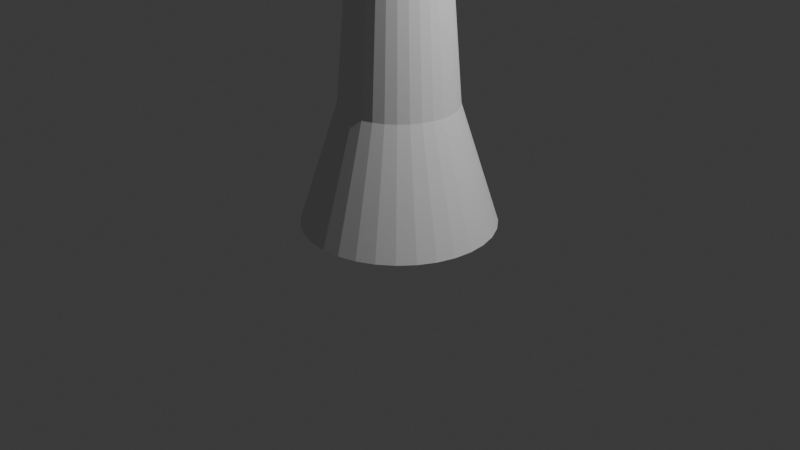 # Source: tree.blend  (saved by Blender 4.4.32; exported with 4.5.12 LTS)
import bpy
from mathutils import Matrix  # noqa: F401  (used for matrix-valued properties, if any)

bpy.ops.wm.read_factory_settings(use_empty=True)
scene = bpy.context.scene
scene.name = 'Scene'

# ---- collections
col_collection = bpy.data.collections.new('Collection'); scene.collection.children.link(col_collection)

# ---- world
world_world = bpy.data.worlds.new('World'); scene.world = world_world
world_world.use_nodes = True; world_world.node_tree.nodes.clear()
_N = world_world.node_tree.nodes; _L = world_world.node_tree.links
n0 = _N.new('ShaderNodeOutputWorld'); n0.name = 'World Output'; n0.location = (300, 300)
n1 = _N.new('ShaderNodeBackground'); n1.name = 'Background'; n1.location = (10, 300)
n1.inputs[0].default_value = (0.05088, 0.05088, 0.05088, 1.0)
_L.new(n1.outputs[0], n0.inputs[0])
n0.is_active_output = True
world_world.color = (0.05088, 0.05088, 0.05088)
world_world.sun_shadow_jitter_overblur = 0.0

# ---- cameras
cam_camera = bpy.data.cameras.new('Camera')
cam_camera.clip_end = 100.0
cam_camera.ortho_scale = 7.314

# ---- lights
light_light = bpy.data.lights.new('Light', 'POINT')
light_light.energy = 1000.0
light_light.shadow_soft_size = 0.1

# ---- meshes
me_cylinder = bpy.data.meshes.new('Cylinder')
me_cylinder.from_pydata([(-1.211e-08, 2.0, -1.0), (0.0, 1.0, 1.0), (0.3902, 1.962, -1.0), (0.1951, 0.9808, 1.0), (0.7654, 1.848, -1.0), (0.3827, 0.9239, 1.0), (1.111, 1.663, -1.0), (0.5556, 0.8315, 1.0), (1.414, 1.414, -1.0), (0.7071, 0.7071, 1.0), (1.663, 1.111, -1.0), (0.8315, 0.5556, 1.0), (1.848, 0.7654, -1.0), (0.9239, 0.3827, 1.0), (1.962, 0.3902, -1.0), (0.9808, 0.1951, 1.0), (2.0, -1.49e-08, -1.0), (1.0, 0.0, 1.0), (1.962, -0.3902, -1.0), (0.9808, -0.1951, 1.0), (1.848, -0.7654, -1.0), (0.9239, -0.3827, 1.0), (1.663, -1.111, -1.0), (0.8315, -0.5556, 1.0), (1.414, -1.414, -1.0), (0.7071, -0.7071, 1.0), (1.111, -1.663, -1.0), (0.5556, -0.8315, 1.0), (0.7654, -1.848, -1.0), (0.3827, -0.9239, 1.0), (0.3902, -1.962, -1.0), (0.1951, -0.9808, 1.0), (-1.211e-08, -2.0, -1.0), (0.0, -1.0, 1.0), (-0.3902, -1.962, -1.0), (-0.1951, -0.9808, 1.0), (-0.7654, -1.848, -1.0), (-0.3827, -0.9239, 1.0), (-1.111, -1.663, -1.0), (-0.5556, -0.8315, 1.0), (-1.414, -1.414, -1.0), (-0.7071, -0.7071, 1.0), (-1.663, -1.111, -1.0), (-0.8315, -0.5556, 1.0), (-1.848, -0.7654, -1.0), (-0.9239, -0.3827, 1.0), (-1.962, -0.3902, -1.0), (-0.9808, -0.1951, 1.0), (-2.0, -1.49e-08, -1.0), (-1.0, 0.0, 1.0), (-1.962, 0.3902, -1.0), (-0.9808, 0.1951, 1.0), (-1.848, 0.7654, -1.0), (-0.9239, 0.3827, 1.0), (-1.663, 1.111, -1.0), (-0.8315, 0.5556, 1.0), (-1.414, 1.414, -1.0), (-0.7071, 0.7071, 1.0), (-1.111, 1.663, -1.0), (-0.5556, 0.8315, 1.0), (-0.7654, 1.848, -1.0), (-0.3827, 0.9239, 1.0), (-0.3902, 1.962, -1.0), (-0.1951, 0.9808, 1.0), (0.0, 1.0, 0.0), (0.1951, 0.9808, 0.0), (0.3827, 0.9239, 0.0), (0.5556, 0.8315, 0.0), (0.7071, 0.7071, 0.0), (0.8315, 0.5556, 0.0), (0.9239, 0.3827, 0.0), (0.9808, 0.1951, 0.0), (1.0, 0.0, 0.0), (0.9808, -0.1951, 0.0), (0.9239, -0.3827, 0.0), (0.8315, -0.5556, 0.0), (0.7071, -0.7071, 0.0), (0.5556, -0.8315, 0.0), (0.3827, -0.9239, 0.0), (0.1951, -0.9808, 0.0), (0.0, -1.0, 0.0), (-0.1951, -0.9808, 0.0), (-0.3827, -0.9239, 0.0), (-0.5556, -0.8315, 0.0), (-0.7071, -0.7071, 0.0), (-0.8315, -0.5556, 0.0), (-0.9239, -0.3827, 0.0), (-0.9808, -0.1951, 0.0), (-1.0, 0.0, 0.0), (-0.9808, 0.1951, 0.0), (-0.9239, 0.3827, 0.0), (-0.8315, 0.5556, 0.0), (-0.7071, 0.7071, 0.0), (-0.5556, 0.8315, 0.0), (-0.3827, 0.9239, 0.0), (-0.1951, 0.9808, 0.0), (0.1951, 0.9808, -0.5), (0.3827, 0.9239, -0.5), (0.5556, 0.8315, -0.5), (0.7071, 0.7071, -0.5), (0.8315, 0.5556, -0.5), (0.9239, 0.3827, -0.5), (0.9808, 0.1951, -0.5), (1.0, 0.0, -0.5), (0.9808, -0.1951, -0.5), (0.9239, -0.3827, -0.5), (0.8315, -0.5556, -0.5), (0.7071, -0.7071, -0.5), (0.5556, -0.8315, -0.5), (0.3827, -0.9239, -0.5), (0.1951, -0.9808, -0.5), (0.0, -1.0, -0.5), (-0.1951, -0.9808, -0.5), (-0.3827, -0.9239, -0.5), (-0.5556, -0.8315, -0.5), (-0.7071, -0.7071, -0.5), (-0.8315, -0.5556, -0.5), (-0.9239, -0.3827, -0.5), (-0.9808, -0.1951, -0.5), (-1.0, 0.0, -0.5), (-0.9808, 0.1951, -0.5), (-0.9239, 0.3827, -0.5), (-0.8315, 0.5556, -0.5), (-0.7071, 0.7071, -0.5), (-0.5556, 0.8315, -0.5), (-0.3827, 0.9239, -0.5), (-0.1951, 0.9808, -0.5), (0.0, 1.0, -0.5), (0.2341, 1.177, -0.75), (0.4592, 1.109, -0.75), (0.6667, 0.9978, -0.75), (0.8485, 0.8485, -0.75), (0.9978, 0.6667, -0.75), (1.109, 0.4592, -0.75), (1.177, 0.2341, -0.75), (1.2, 2.98e-09, -0.75), (1.177, -0.2341, -0.75), (1.109, -0.4592, -0.75), (0.9978, -0.6667, -0.75), (0.8485, -0.8485, -0.75), (0.6667, -0.9978, -0.75), (0.4592, -1.109, -0.75), (0.2341, -1.177, -0.75), (-2.421e-09, -1.2, -0.75), (-0.2341, -1.177, -0.75), (-0.4592, -1.109, -0.75), (-0.6667, -0.9978, -0.75), (-0.8485, -0.8485, -0.75), (-0.9978, -0.6667, -0.75), (-1.109, -0.4592, -0.75), (-1.177, -0.2341, -0.75), (-1.2, 2.98e-09, -0.75), (-1.177, 0.2341, -0.75), (-1.109, 0.4592, -0.75), (-0.9978, 0.6667, -0.75), (-0.8485, 0.8485, -0.75), (-0.6667, 0.9978, -0.75), (-0.4592, 1.109, -0.75), (-0.2341, 1.177, -0.75), (-2.421e-09, 1.2, -0.75)], [], [(64, 1, 3, 65), (65, 3, 5, 66), (66, 5, 7, 67), (67, 7, 9, 68), (68, 9, 11, 69), (69, 11, 13, 70), (70, 13, 15, 71), (71, 15, 17, 72), (72, 17, 19, 73), (73, 19, 21, 74), (74, 21, 23, 75), (75, 23, 25, 76), (76, 25, 27, 77), (77, 27, 29, 78), (78, 29, 31, 79), (79, 31, 33, 80), (80, 33, 35, 81), (81, 35, 37, 82), (82, 37, 39, 83), (83, 39, 41, 84), (84, 41, 43, 85), (85, 43, 45, 86), (86, 45, 47, 87), (87, 47, 49, 88), (88, 49, 51, 89), (89, 51, 53, 90), (90, 53, 55, 91), (91, 55, 57, 92), (92, 57, 59, 93), (93, 59, 61, 94), (3, 1, 63, 61, 59, 57, 55, 53, 51, 49, 47, 45, 43, 41, 39, 37, 35, 33, 31, 29, 27, 25, 23, 21, 19, 17, 15, 13, 11, 9, 7, 5), (94, 61, 63, 95), (95, 63, 1, 64), (0, 2, 4, 6, 8, 10, 12, 14, 16, 18, 20, 22, 24, 26, 28, 30, 32, 34, 36, 38, 40, 42, 44, 46, 48, 50, 52, 54, 56, 58, 60, 62), (126, 95, 64, 127), (125, 94, 95, 126), (124, 93, 94, 125), (123, 92, 93, 124), (122, 91, 92, 123), (121, 90, 91, 122), (120, 89, 90, 121), (119, 88, 89, 120), (118, 87, 88, 119), (117, 86, 87, 118), (116, 85, 86, 117), (115, 84, 85, 116), (114, 83, 84, 115), (113, 82, 83, 114), (112, 81, 82, 113), (111, 80, 81, 112), (110, 79, 80, 111), (109, 78, 79, 110), (108, 77, 78, 109), (107, 76, 77, 108), (106, 75, 76, 107), (105, 74, 75, 106), (104, 73, 74, 105), (103, 72, 73, 104), (102, 71, 72, 103), (101, 70, 71, 102), (100, 69, 70, 101), (99, 68, 69, 100), (98, 67, 68, 99), (97, 66, 67, 98), (96, 65, 66, 97), (127, 64, 65, 96), (159, 127, 96, 128), (128, 96, 97, 129), (129, 97, 98, 130), (130, 98, 99, 131), (131, 99, 100, 132), (132, 100, 101, 133), (133, 101, 102, 134), (134, 102, 103, 135), (135, 103, 104, 136), (136, 104, 105, 137), (137, 105, 106, 138), (138, 106, 107, 139), (139, 107, 108, 140), (140, 108, 109, 141), (141, 109, 110, 142), (142, 110, 111, 143), (143, 111, 112, 144), (144, 112, 113, 145), (145, 113, 114, 146), (146, 114, 115, 147), (147, 115, 116, 148), (148, 116, 117, 149), (149, 117, 118, 150), (150, 118, 119, 151), (151, 119, 120, 152), (152, 120, 121, 153), (153, 121, 122, 154), (154, 122, 123, 155), (155, 123, 124, 156), (156, 124, 125, 157), (157, 125, 126, 158), (158, 126, 127, 159), (62, 158, 159, 0), (60, 157, 158, 62), (58, 156, 157, 60), (56, 155, 156, 58), (54, 154, 155, 56), (52, 153, 154, 54), (50, 152, 153, 52), (48, 151, 152, 50), (46, 150, 151, 48), (44, 149, 150, 46), (42, 148, 149, 44), (40, 147, 148, 42), (38, 146, 147, 40), (36, 145, 146, 38), (34, 144, 145, 36), (32, 143, 144, 34), (30, 142, 143, 32), (28, 141, 142, 30), (26, 140, 141, 28), (24, 139, 140, 26), (22, 138, 139, 24), (20, 137, 138, 22), (18, 136, 137, 20), (16, 135, 136, 18), (14, 134, 135, 16), (12, 133, 134, 14), (10, 132, 133, 12), (8, 131, 132, 10), (6, 130, 131, 8), (4, 129, 130, 6), (2, 128, 129, 4), (0, 159, 128, 2)])
_uv = me_cylinder.uv_layers.new(name='UVMap')
_uv.uv.foreach_set('vector', [0.5, 1.0, 0.5, -5.96e-08, 0.5313, -5.96e-08, 0.5313, 1.0, 0.5313, 1.0, 0.5313, -5.96e-08, 0.5625, -5.96e-08, 0.5625, 1.0, 0.5625, 1.0, 0.5625, -5.96e-08, 0.5938, -5.96e-08, 0.5938, 1.0, 0.5938, 1.0, 0.5938, -5.96e-08, 0.625, -5.96e-08, 0.625, 1.0, 0.625, 1.0, 0.625, -5.96e-08, 0.6563, -5.96e-08, 0.6563, 1.0, 0.6563, 1.0, 0.6563, -5.96e-08, 0.6875, -5.96e-08, 0.6875, 1.0, 0.6875, 1.0, 0.6875, -5.96e-08, 0.7188, -5.96e-08, 0.7188, 1.0, 0.7188, 1.0, 0.7188, -5.96e-08, 0.75, -5.96e-08, 0.75, 1.0, 0.75, 1.0, 0.75, -5.96e-08, 0.7813, -5.96e-08, 0.7813, 1.0, 0.7813, 1.0, 0.7813, -5.96e-08, 0.8125, -5.96e-08, 0.8125, 1.0, 0.8125, 1.0, 0.8125, -5.96e-08, 0.8438, -5.96e-08, 0.8438, 1.0, 0.8438, 1.0, 0.8438, -5.96e-08, 0.875, -5.96e-08, 0.875, 1.0, 0.875, 1.0, 0.875, -5.96e-08, 0.9062, -5.96e-08, 0.9063, 1.0, 0.9063, 1.0, 0.9062, -5.96e-08, 0.9375, -5.96e-08, 0.9375, 1.0, 0.9375, 1.0, 0.9375, -5.96e-08, 0.9688, -5.96e-08, 0.9688, 1.0, 0.9688, 1.0, 0.9688, -5.96e-08, 1.0, 0.0, 1.0, 1.0, 8.941e-08, 1.0, 1.192e-07, -5.96e-08, 0.03125, -5.96e-08, 0.03125, 1.0, 0.03125, 1.0, 0.03125, -5.96e-08, 0.0625, -6.333e-08, 0.0625, 1.0, 0.0625, 1.0, 0.0625, -6.333e-08, 0.09375, -5.96e-08, 0.09375, 1.0, 0.09375, 1.0, 0.09375, -5.96e-08, 0.125, -5.96e-08, 0.125, 1.0, 0.125, 1.0, 0.125, -5.96e-08, 0.1562, -5.96e-08, 0.1563, 1.0, 0.1563, 1.0, 0.1562, -5.96e-08, 0.1875, -5.96e-08, 0.1875, 1.0, 0.1875, 1.0, 0.1875, -5.96e-08, 0.2188, -5.96e-08, 0.2188, 1.0, 0.2188, 1.0, 0.2188, -5.96e-08, 0.25, -7.451e-08, 0.25, 1.0, 0.25, 1.0, 0.25, -7.451e-08, 0.2813, -5.96e-08, 0.2813, 1.0, 0.2813, 1.0, 0.2813, -5.96e-08, 0.3125, -5.96e-08, 0.3125, 1.0, 0.3125, 1.0, 0.3125, -5.96e-08, 0.3438, -5.96e-08, 0.3438, 1.0, 0.3438, 1.0, 0.3438, -5.96e-08, 0.375, -5.96e-08, 0.375, 1.0, 0.375, 1.0, 0.375, -5.96e-08, 0.4062, -5.96e-08, 0.4063, 1.0, 0.4063, 1.0, 0.4062, -5.96e-08, 0.4375, -5.96e-08, 0.4375, 1.0, 0.5453, 0.2221, 0.5279, 0.2047, 0.5142, 0.1842, 0.5048, 0.1615, 0.5, 0.1373, 0.5, 0.1127, 0.5048, 0.08854, 0.5142, 0.06579, 0.5279, 0.04532, 0.5453, 0.02791, 0.5658, 0.01423, 0.5885, 0.004804, 0.6127, 2.361e-08, 0.6373, 2.445e-08, 0.6615, 0.004804, 0.6842, 0.01423, 0.7047, 0.02791, 0.7221, 0.04532, 0.7358, 0.06579, 0.7452, 0.08854, 0.75, 0.1127, 0.75, 0.1373, 0.7452, 0.1615, 0.7358, 0.1842, 0.7221, 0.2047, 0.7047, 0.2221, 0.6842, 0.2358, 0.6615, 0.2452, 0.6373, 0.25, 0.6127, 0.25, 0.5885, 0.2452, 0.5658, 0.2358, 0.4375, 1.0, 0.4375, -5.96e-08, 0.4688, -5.96e-08, 0.4688, 1.0, 0.4688, 1.0, 0.4688, -5.96e-08, 0.5, -5.96e-08, 0.5, 1.0, 0.05581, 0.4094, 0.02845, 0.3684, 0.009607, 0.3229, 3.045e-08, 0.2746, 3.213e-08, 0.2254, 0.009607, 0.1771, 0.02845, 0.1316, 0.05581, 0.09063, 0.09063, 0.05581, 0.1316, 0.02845, 0.1771, 0.009607, 0.2254, 4.059e-08, 0.2746, 4.227e-08, 0.3229, 0.009607, 0.3684, 0.02845, 0.4094, 0.05581, 0.4442, 0.09063, 0.4715, 0.1316, 0.4904, 0.1771, 0.5, 0.2254, 0.5, 0.2746, 0.4904, 0.3229, 0.4715, 0.3684, 0.4442, 0.4094, 0.4094, 0.4442, 0.3684, 0.4715, 0.3229, 0.4904, 0.2746, 0.5, 0.2254, 0.5, 0.1771, 0.4904, 0.1316, 0.4715, 0.09063, 0.4442, 0.4688, 1.0, 0.4688, 5.96e-08, 0.5, 5.96e-08, 0.5, 1.0, 0.4375, 1.0, 0.4375, 5.96e-08, 0.4688, 5.96e-08, 0.4688, 1.0, 0.4063, 1.0, 0.4062, 5.96e-08, 0.4375, 5.96e-08, 0.4375, 1.0, 0.375, 1.0, 0.375, 5.96e-08, 0.4062, 5.96e-08, 0.4063, 1.0, 0.3438, 1.0, 0.3438, 5.96e-08, 0.375, 5.96e-08, 0.375, 1.0, 0.3125, 1.0, 0.3125, 5.96e-08, 0.3438, 5.96e-08, 0.3438, 1.0, 0.2813, 1.0, 0.2813, 5.96e-08, 0.3125, 5.96e-08, 0.3125, 1.0, 0.25, 1.0, 0.25, 5.96e-08, 0.2813, 5.96e-08, 0.2813, 1.0, 0.2188, 1.0, 0.2188, 5.96e-08, 0.25, 5.96e-08, 0.25, 1.0, 0.1875, 1.0, 0.1875, 5.96e-08, 0.2188, 5.96e-08, 0.2188, 1.0, 0.1563, 1.0, 0.1562, 8.941e-08, 0.1875, 5.96e-08, 0.1875, 1.0, 0.125, 1.0, 0.125, 8.941e-08, 0.1562, 8.941e-08, 0.1563, 1.0, 0.09375, 1.0, 0.09375, 8.941e-08, 0.125, 8.941e-08, 0.125, 1.0, 0.0625, 1.0, 0.0625, 8.941e-08, 0.09375, 8.941e-08, 0.09375, 1.0, 0.03125, 1.0, 0.03125, 8.941e-08, 0.0625, 8.941e-08, 0.0625, 1.0, 8.941e-08, 1.0, 5.96e-08, 8.941e-08, 0.03125, 8.941e-08, 0.03125, 1.0, 0.9688, 1.0, 0.9688, 5.96e-08, 1.0, 0.0, 1.0, 1.0, 0.9375, 1.0, 0.9375, -5.96e-08, 0.9688, 5.96e-08, 0.9688, 1.0, 0.9063, 1.0, 0.9062, 0.0, 0.9375, -5.96e-08, 0.9375, 1.0, 0.875, 1.0, 0.875, 5.96e-08, 0.9062, 0.0, 0.9063, 1.0, 0.8438, 1.0, 0.8438, 0.0, 0.875, 5.96e-08, 0.875, 1.0, 0.8125, 1.0, 0.8125, 5.96e-08, 0.8438, 0.0, 0.8438, 1.0, 0.7813, 1.0, 0.7813, 5.96e-08, 0.8125, 5.96e-08, 0.8125, 1.0, 0.75, 1.0, 0.75, 5.96e-08, 0.7813, 5.96e-08, 0.7813, 1.0, 0.7188, 1.0, 0.7188, 5.96e-08, 0.75, 5.96e-08, 0.75, 1.0, 0.6875, 1.0, 0.6875, 5.96e-08, 0.7188, 5.96e-08, 0.7188, 1.0, 0.6563, 1.0, 0.6563, 5.96e-08, 0.6875, 5.96e-08, 0.6875, 1.0, 0.625, 1.0, 0.625, 5.96e-08, 0.6563, 5.96e-08, 0.6563, 1.0, 0.5938, 1.0, 0.5938, 5.96e-08, 0.625, 5.96e-08, 0.625, 1.0, 0.5625, 1.0, 0.5625, 5.96e-08, 0.5938, 5.96e-08, 0.5938, 1.0, 0.5313, 1.0, 0.5313, 5.96e-08, 0.5625, 5.96e-08, 0.5625, 1.0, 0.5, 1.0, 0.5, 5.96e-08, 0.5313, 5.96e-08, 0.5313, 1.0, 0.5, 0.5, 0.5, 1.0, 0.4689, 1.0, 0.4689, 0.5, 0.4689, 0.5, 0.4689, 1.0, 0.4379, 1.0, 0.4379, 0.5, 0.4379, 0.5, 0.4379, 1.0, 0.4068, 1.0, 0.4068, 0.5, 0.4068, 0.5, 0.4068, 1.0, 0.3758, 1.0, 0.3758, 0.5, 0.3758, 0.5, 0.3758, 1.0, 0.3447, 1.0, 0.3447, 0.5, 0.3447, 0.5, 0.3447, 1.0, 0.3137, 1.0, 0.3137, 0.5, 0.3137, 0.5, 0.3137, 1.0, 0.2826, 1.0, 0.2826, 0.5, 0.2826, 0.5, 0.2826, 1.0, 0.2516, 1.0, 0.2516, 0.5, 0.2516, 0.5, 0.2516, 1.0, 0.2205, 1.0, 0.2205, 0.5, 0.2205, 0.5, 0.2205, 1.0, 0.1895, 1.0, 0.1895, 0.5, 0.1895, 0.5, 0.1895, 1.0, 0.1584, 1.0, 0.1584, 0.5, 0.1584, 0.5, 0.1584, 1.0, 0.1274, 1.0, 0.1274, 0.5, 0.1274, 0.5, 0.1274, 1.0, 0.09631, 1.0, 0.09631, 0.5, 0.09631, 0.5, 0.09631, 1.0, 0.06526, 1.0, 0.06526, 0.5, 0.06526, 0.5, 0.06526, 1.0, 0.0342, 1.0, 0.0342, 0.5, 0.0342, 0.5, 0.0342, 1.0, 0.0, 1.0, 2.98e-08, 0.5, 1.0, 0.5, 1.0, 1.0, 0.9658, 1.0, 0.9658, 0.5, 0.9658, 0.5, 0.9658, 1.0, 0.9347, 1.0, 0.9347, 0.5, 0.9347, 0.5, 0.9347, 1.0, 0.9037, 1.0, 0.9037, 0.5, 0.9037, 0.5, 0.9037, 1.0, 0.8726, 1.0, 0.8726, 0.5, 0.8726, 0.5, 0.8726, 1.0, 0.8416, 1.0, 0.8416, 0.5, 0.8416, 0.5, 0.8416, 1.0, 0.8105, 1.0, 0.8105, 0.5, 0.8105, 0.5, 0.8105, 1.0, 0.7795, 1.0, 0.7795, 0.5, 0.7795, 0.5, 0.7795, 1.0, 0.7484, 1.0, 0.7484, 0.5, 0.7484, 0.5, 0.7484, 1.0, 0.7174, 1.0, 0.7174, 0.5, 0.7174, 0.5, 0.7174, 1.0, 0.6863, 1.0, 0.6863, 0.5, 0.6863, 0.5, 0.6863, 1.0, 0.6553, 1.0, 0.6553, 0.5, 0.6553, 0.5, 0.6553, 1.0, 0.6242, 1.0, 0.6242, 0.5, 0.6242, 0.5, 0.6242, 1.0, 0.5932, 1.0, 0.5932, 0.5, 0.5932, 0.5, 0.5932, 1.0, 0.5621, 1.0, 0.5621, 0.5, 0.5621, 0.5, 0.5621, 1.0, 0.5311, 1.0, 0.5311, 0.5, 0.5311, 0.5, 0.5311, 1.0, 0.5, 1.0, 0.5, 0.5, 0.531, 0.0, 0.531, 0.5, 0.5, 0.5, 0.5, 0.0, 0.562, 0.0, 0.562, 0.5, 0.531, 0.5, 0.531, 0.0, 0.593, 0.0, 0.593, 0.5, 0.562, 0.5, 0.562, 0.0, 0.624, 0.0, 0.624, 0.5, 0.593, 0.5, 0.593, 0.0, 0.6549, 0.0, 0.6549, 0.5, 0.624, 0.5, 0.624, 0.0, 0.6859, 0.0, 0.6859, 0.5, 0.6549, 0.5, 0.6549, 0.0, 0.7169, 0.0, 0.7169, 0.5, 0.6859, 0.5, 0.6859, 0.0, 0.7479, 0.0, 0.7479, 0.5, 0.7169, 0.5, 0.7169, 0.0, 0.7789, 0.0, 0.7789, 0.5, 0.7479, 0.5, 0.7479, 0.0, 0.8099, 0.0, 0.8099, 0.5, 0.7789, 0.5, 0.7789, 0.0, 0.8409, 0.0, 0.8409, 0.5, 0.8099, 0.5, 0.8099, 0.0, 0.8719, 0.0, 0.8719, 0.5, 0.8409, 0.5, 0.8409, 0.0, 0.9028, 0.0, 0.9028, 0.5, 0.8719, 0.5, 0.8719, 0.0, 0.9338, 0.0, 0.9338, 0.5, 0.9028, 0.5, 0.9028, 0.0, 0.9648, 0.0, 0.9648, 0.5, 0.9338, 0.5, 0.9338, 0.0, 1.0, 0.0, 1.0, 0.5, 0.9648, 0.5, 0.9648, 0.0, 0.03518, 0.0, 0.03518, 0.5, 1.192e-07, 0.5, 0.0, 0.0, 0.06617, 0.0, 0.06617, 0.5, 0.03518, 0.5, 0.03518, 0.0, 0.09715, 0.0, 0.09715, 0.5, 0.06617, 0.5, 0.06617, 0.0, 0.1281, 0.0, 0.1281, 0.5, 0.09715, 0.5, 0.09715, 0.0, 0.1591, 0.0, 0.1591, 0.5, 0.1281, 0.5, 0.1281, 0.0, 0.1901, 0.0, 0.1901, 0.5, 0.1591, 0.5, 0.1591, 0.0, 0.2211, 0.0, 0.2211, 0.5, 0.1901, 0.5, 0.1901, 0.0, 0.2521, 0.0, 0.2521, 0.5, 0.2211, 0.5, 0.2211, 0.0, 0.2831, 0.0, 0.2831, 0.5, 0.2521, 0.5, 0.2521, 0.0, 0.3141, 0.0, 0.3141, 0.5, 0.2831, 0.5, 0.2831, 0.0, 0.3451, 0.0, 0.3451, 0.5, 0.3141, 0.5, 0.3141, 0.0, 0.376, 0.0, 0.376, 0.5, 0.3451, 0.5, 0.3451, 0.0, 0.407, 0.0, 0.407, 0.5, 0.376, 0.5, 0.376, 0.0, 0.438, 0.0, 0.438, 0.5, 0.407, 0.5, 0.407, 0.0, 0.469, 0.0, 0.469, 0.5, 0.438, 0.5, 0.438, 0.0, 0.5, 0.0, 0.5, 0.5, 0.469, 0.5, 0.469, 0.0])
me_cylinder.update()

# ---- objects
ob_light = bpy.data.objects.new('Light', light_light)
ob_camera = bpy.data.objects.new('Camera', cam_camera)
ob_cylinder = bpy.data.objects.new('Cylinder', me_cylinder)

# ---- transforms, parenting, visibility, modifiers, constraints
ob_light.location = (4.076, 1.005, 5.904)
ob_light.rotation_euler = (0.6503, 0.05522, 1.866)
ob_light.lock_rotations_4d = False
ob_light.empty_display_type = 'ARROWS'
ob_light.color = (0.0, 0.0, 0.0, 0.0)
ob_light.lineart.crease_threshold = 0.0
ob_camera.location = (7.359, -6.926, 4.958)
ob_camera.rotation_euler = (1.109, 0.0, 0.8149)
ob_camera.lock_rotations_4d = False
ob_camera.empty_display_type = 'ARROWS'
ob_camera.color = (0.0, 0.0, 0.0, 0.0)
ob_camera.display_type = 'WIRE'
ob_camera.lineart.crease_threshold = 0.0
ob_cylinder.location = (0.0, 0.0, 5.0)
ob_cylinder.scale = (0.5, 0.5, 5.0)

# ---- collection membership
col_collection.objects.link(ob_light)
col_collection.objects.link(ob_camera)
col_collection.objects.link(ob_cylinder)

# ---- scene / render settings (as saved in the file)
scene.camera = ob_camera
scene.frame_start = 1; scene.frame_end = 250; scene.frame_set(57)
scene.render.engine = 'BLENDER_EEVEE_NEXT'
bpy.context.view_layer.update()
